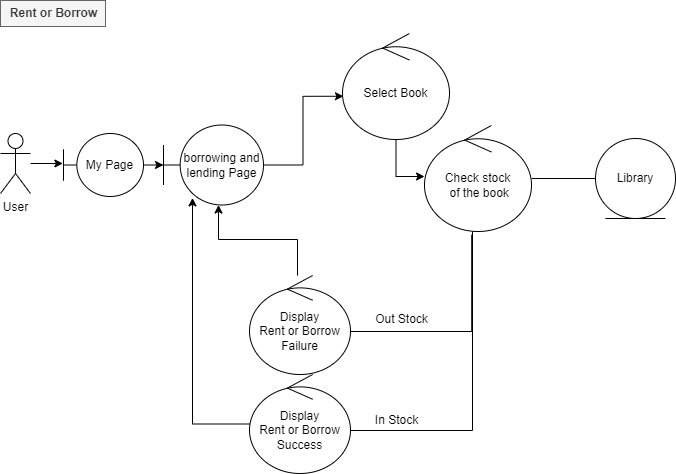

The diagram above was exported from draw.io. Its source (the exported page's mxGraphModel, read from the mxfile embedded in the PNG):
<mxGraphModel dx="1050" dy="491" grid="0" gridSize="10" guides="1" tooltips="1" connect="1" arrows="1" fold="1" page="1" pageScale="1" pageWidth="827" pageHeight="1169" math="0" shadow="0">
  <root>
    <mxCell id="0" />
    <mxCell id="1" parent="0" />
    <mxCell id="hR4fgaAsNeodwpVbNe8v-12" style="edgeStyle=orthogonalEdgeStyle;rounded=0;orthogonalLoop=1;jettySize=auto;html=1;entryX=-0.008;entryY=0.476;entryDx=0;entryDy=0;entryPerimeter=0;" parent="1" source="HRAzma21q9Lu53q4Gb0F-2" target="OMZPVNWje1Ez9Ry8Czen-1" edge="1">
      <mxGeometry relative="1" as="geometry" />
    </mxCell>
    <mxCell id="HRAzma21q9Lu53q4Gb0F-2" value="User" style="shape=umlActor;verticalLabelPosition=bottom;verticalAlign=top;html=1;outlineConnect=0;" parent="1" vertex="1">
      <mxGeometry x="18" y="167" width="30" height="60" as="geometry" />
    </mxCell>
    <mxCell id="HRAzma21q9Lu53q4Gb0F-3" style="edgeStyle=orthogonalEdgeStyle;rounded=0;orthogonalLoop=1;jettySize=auto;html=1;entryX=1.006;entryY=0.604;entryDx=0;entryDy=0;entryPerimeter=0;exitX=0.441;exitY=1.03;exitDx=0;exitDy=0;exitPerimeter=0;" parent="1" source="hR4fgaAsNeodwpVbNe8v-3" target="HRAzma21q9Lu53q4Gb0F-10" edge="1">
      <mxGeometry relative="1" as="geometry">
        <Array as="points">
          <mxPoint x="489" y="365" />
          <mxPoint x="336" y="365" />
          <mxPoint x="336" y="369" />
        </Array>
        <mxPoint x="490" y="317" as="sourcePoint" />
      </mxGeometry>
    </mxCell>
    <mxCell id="HRAzma21q9Lu53q4Gb0F-4" style="edgeStyle=orthogonalEdgeStyle;rounded=0;orthogonalLoop=1;jettySize=auto;html=1;entryX=0.996;entryY=0.588;entryDx=0;entryDy=0;entryPerimeter=0;" parent="1" source="hR4fgaAsNeodwpVbNe8v-3" target="HRAzma21q9Lu53q4Gb0F-13" edge="1">
      <mxGeometry relative="1" as="geometry">
        <mxPoint x="496.4000244140625" y="397.8000793457031" as="targetPoint" />
        <Array as="points">
          <mxPoint x="490" y="464" />
          <mxPoint x="338" y="464" />
          <mxPoint x="338" y="466" />
        </Array>
        <mxPoint x="490" y="343" as="sourcePoint" />
      </mxGeometry>
    </mxCell>
    <mxCell id="HRAzma21q9Lu53q4Gb0F-7" value="Library" style="ellipse;shape=umlEntity;whiteSpace=wrap;html=1;" parent="1" vertex="1">
      <mxGeometry x="613" y="172" width="80" height="80" as="geometry" />
    </mxCell>
    <mxCell id="HRAzma21q9Lu53q4Gb0F-9" style="edgeStyle=orthogonalEdgeStyle;rounded=0;orthogonalLoop=1;jettySize=auto;html=1;" parent="1" source="HRAzma21q9Lu53q4Gb0F-10" target="HRAzma21q9Lu53q4Gb0F-16" edge="1">
      <mxGeometry relative="1" as="geometry">
        <Array as="points">
          <mxPoint x="315" y="273" />
          <mxPoint x="236" y="273" />
        </Array>
      </mxGeometry>
    </mxCell>
    <mxCell id="HRAzma21q9Lu53q4Gb0F-10" value="Display&lt;br&gt;Rent or Borrow Failure" style="ellipse;shape=umlControl;whiteSpace=wrap;html=1;" parent="1" vertex="1">
      <mxGeometry x="267" y="309" width="101" height="99" as="geometry" />
    </mxCell>
    <mxCell id="HRAzma21q9Lu53q4Gb0F-11" value="Out Stock" style="text;html=1;align=center;verticalAlign=middle;resizable=0;points=[];autosize=1;strokeColor=none;fillColor=none;" parent="1" vertex="1">
      <mxGeometry x="383" y="340" width="71" height="26" as="geometry" />
    </mxCell>
    <mxCell id="hR4fgaAsNeodwpVbNe8v-11" style="edgeStyle=orthogonalEdgeStyle;rounded=0;orthogonalLoop=1;jettySize=auto;html=1;entryX=0.29;entryY=0.911;entryDx=0;entryDy=0;entryPerimeter=0;" parent="1" source="HRAzma21q9Lu53q4Gb0F-13" target="HRAzma21q9Lu53q4Gb0F-16" edge="1">
      <mxGeometry relative="1" as="geometry">
        <Array as="points">
          <mxPoint x="210" y="458" />
        </Array>
      </mxGeometry>
    </mxCell>
    <mxCell id="HRAzma21q9Lu53q4Gb0F-13" value="Display&lt;br&gt;Rent or Borrow Success" style="ellipse;shape=umlControl;whiteSpace=wrap;html=1;" parent="1" vertex="1">
      <mxGeometry x="267" y="408" width="101" height="99" as="geometry" />
    </mxCell>
    <mxCell id="HRAzma21q9Lu53q4Gb0F-14" value="In Stock" style="text;html=1;align=center;verticalAlign=middle;resizable=0;points=[];autosize=1;strokeColor=none;fillColor=none;" parent="1" vertex="1">
      <mxGeometry x="383" y="441" width="61" height="26" as="geometry" />
    </mxCell>
    <mxCell id="HRAzma21q9Lu53q4Gb0F-15" style="edgeStyle=orthogonalEdgeStyle;rounded=0;orthogonalLoop=1;jettySize=auto;html=1;entryX=0.009;entryY=0.592;entryDx=0;entryDy=0;entryPerimeter=0;" parent="1" source="HRAzma21q9Lu53q4Gb0F-16" target="HRAzma21q9Lu53q4Gb0F-17" edge="1">
      <mxGeometry relative="1" as="geometry" />
    </mxCell>
    <mxCell id="HRAzma21q9Lu53q4Gb0F-16" value="borrowing and lending Page" style="shape=umlBoundary;whiteSpace=wrap;html=1;" parent="1" vertex="1">
      <mxGeometry x="181" y="158.5" width="100" height="80" as="geometry" />
    </mxCell>
    <mxCell id="hR4fgaAsNeodwpVbNe8v-4" style="edgeStyle=orthogonalEdgeStyle;rounded=0;orthogonalLoop=1;jettySize=auto;html=1;" parent="1" source="HRAzma21q9Lu53q4Gb0F-17" target="hR4fgaAsNeodwpVbNe8v-3" edge="1">
      <mxGeometry relative="1" as="geometry">
        <Array as="points">
          <mxPoint x="414" y="210" />
        </Array>
      </mxGeometry>
    </mxCell>
    <mxCell id="HRAzma21q9Lu53q4Gb0F-17" value="Select Book" style="ellipse;shape=umlControl;whiteSpace=wrap;html=1;" parent="1" vertex="1">
      <mxGeometry x="360" y="67" width="107" height="106" as="geometry" />
    </mxCell>
    <mxCell id="HRAzma21q9Lu53q4Gb0F-20" value="Rent or Borrow" style="text;html=1;align=center;verticalAlign=middle;resizable=0;points=[];autosize=1;fillColor=#f5f5f5;fontColor=#333333;strokeColor=#666666;fontStyle=1" parent="1" vertex="1">
      <mxGeometry x="18" y="34" width="105" height="26" as="geometry" />
    </mxCell>
    <mxCell id="hR4fgaAsNeodwpVbNe8v-10" style="edgeStyle=orthogonalEdgeStyle;rounded=0;orthogonalLoop=1;jettySize=auto;html=1;entryX=0;entryY=0.491;entryDx=0;entryDy=0;entryPerimeter=0;" parent="1" source="OMZPVNWje1Ez9Ry8Czen-1" target="HRAzma21q9Lu53q4Gb0F-16" edge="1">
      <mxGeometry relative="1" as="geometry" />
    </mxCell>
    <mxCell id="OMZPVNWje1Ez9Ry8Czen-1" value="My Page" style="shape=umlBoundary;whiteSpace=wrap;html=1;" parent="1" vertex="1">
      <mxGeometry x="81" y="167" width="80" height="63" as="geometry" />
    </mxCell>
    <mxCell id="hR4fgaAsNeodwpVbNe8v-3" value="Check stock&lt;br&gt;&amp;nbsp;of the book" style="ellipse;shape=umlControl;whiteSpace=wrap;html=1;" parent="1" vertex="1">
      <mxGeometry x="442" y="159" width="107" height="106" as="geometry" />
    </mxCell>
    <mxCell id="hR4fgaAsNeodwpVbNe8v-6" value="" style="endArrow=none;html=1;rounded=0;entryX=0;entryY=0.5;entryDx=0;entryDy=0;" parent="1" source="hR4fgaAsNeodwpVbNe8v-3" target="HRAzma21q9Lu53q4Gb0F-7" edge="1">
      <mxGeometry width="50" height="50" relative="1" as="geometry">
        <mxPoint x="387" y="303" as="sourcePoint" />
        <mxPoint x="437" y="253" as="targetPoint" />
      </mxGeometry>
    </mxCell>
  </root>
</mxGraphModel>